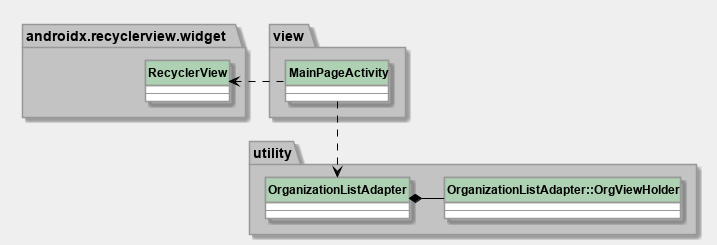

The diagram above was rendered by PlantUML. Its source (embedded in the PNG):
@startuml app-recyclerview


hide circle

skinparam {
  ArrowColor #000
  BackgroundColor #efefef
  DefaultFontName Roboto
  Linetype ortho
  NoteFontName Roboto
  SequenceLifeLineBackgroundColor #989898
  SequenceLifeLineBorderColor #000
  SequenceMessageAlignment center
  SequenceTitleFontColor #000
  ParticipantPadding 10
  ResponseMessageBelowArrow true
  classAttributeIconSize 0
  TitleFontSize 20
  TitleBorderColor #989898
  TitleBackgroundColor #fff

  Class {
    BackgroundColor #fff
    BorderColor #989898
    FontStyle bold
    HeaderBackgroundColor #add1b2
    StereotypeFontStyle normal
  }

  Class<<interface>> {
    HeaderBackgroundColor #b4a7e5
  }

  Class<<enumeration>> {
    HeaderBackgroundColor #eb937f
  }

  Package {
    BackgroundColor #c3c3c3
    BorderColor #989898
  }

  Note {
    BackgroundColor #fdfd96
    BorderColor #ffd400
  }

  Participant {
    BackgroundColor #fff
    BorderColor #989898
    FontStyle bold
  }
}

class androidx.recyclerview.widget.RecyclerView {
  --
}

class view.MainPageActivity {
    --
}

class utility.OrganizationListAdapter {
    --
}

class utility.OrganizationListAdapter::OrgViewHolder {
    --
}

view.MainPageActivity .l.> androidx.recyclerview.widget.RecyclerView
view.MainPageActivity ..> utility.OrganizationListAdapter
utility.OrganizationListAdapter *-r- utility.OrganizationListAdapter::OrgViewHolder

@enduml